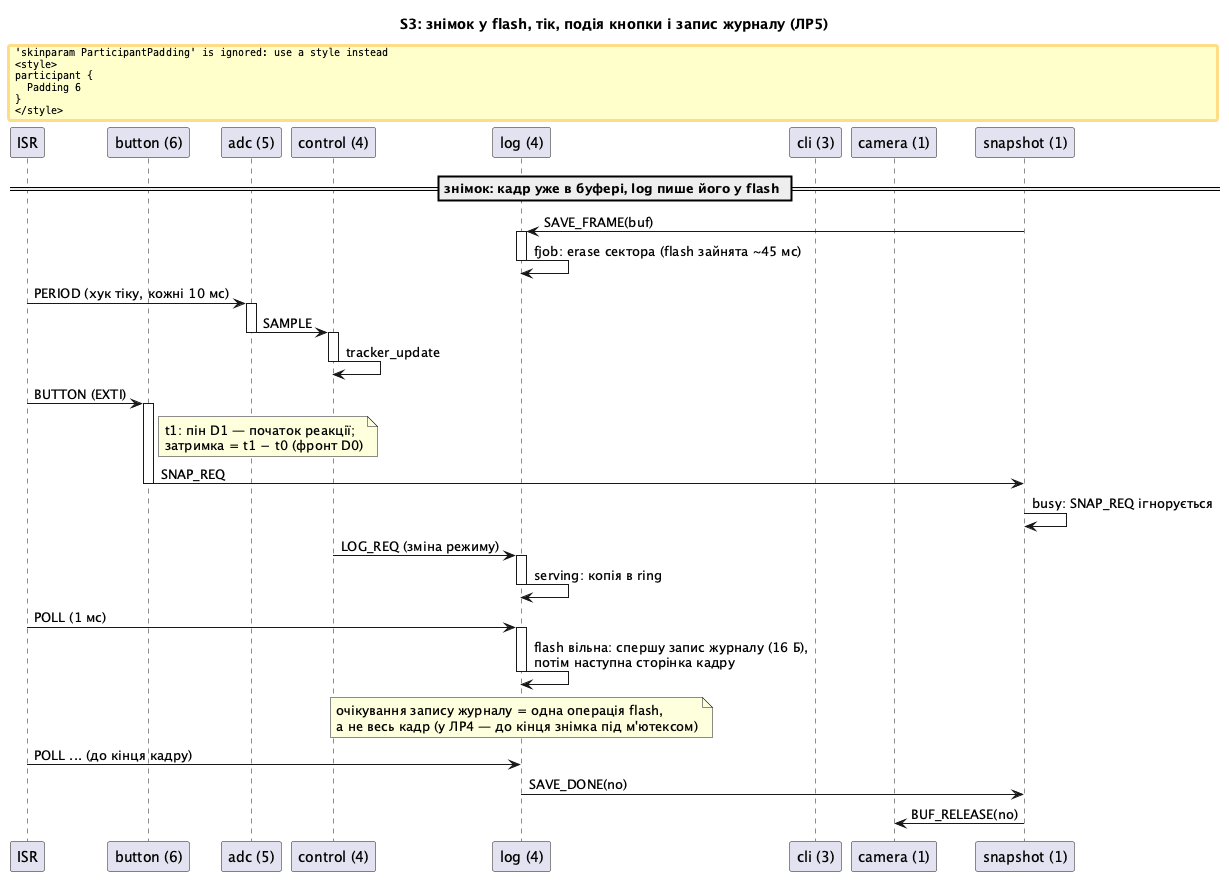

The diagram above was rendered by PlantUML. Its source (embedded in the PNG):
@startuml seq_s3
title S3: знімок у flash, тік, подія кнопки і запис журналу (ЛР5)
skinparam ParticipantPadding 6
participant "ISR" as isr
participant "button (6)" as button
participant "adc (5)" as adc
participant "control (4)" as control
participant "log (4)" as log
participant "cli (3)" as cli
participant "camera (1)" as camera
participant "snapshot (1)" as snapshot
== знімок: кадр уже в буфері, log пише його у flash ==
snapshot -> log : SAVE_FRAME(buf)
activate log
log -> log : fjob: erase сектора (flash зайнята ~45 мс)
deactivate log
isr -> adc : PERIOD (хук тіку, кожні 10 мс)
activate adc
adc -> control : SAMPLE
deactivate adc
activate control
control -> control : tracker_update
deactivate control
isr -> button : BUTTON (EXTI)
activate button
note right of button : t1: пін D1 — початок реакції;\nзатримка = t1 − t0 (фронт D0)
button -> snapshot : SNAP_REQ
deactivate button
snapshot -> snapshot : busy: SNAP_REQ ігнорується
control -> log : LOG_REQ (зміна режиму)
activate log
log -> log : serving: копія в ring
deactivate log
isr -> log : POLL (1 мс)
activate log
log -> log : flash вільна: спершу запис журналу (16 Б),\nпотім наступна сторінка кадру
deactivate log
note over log : очікування запису журналу = одна операція flash,\nа не весь кадр (у ЛР4 — до кінця знімка під м'ютексом)
isr -> log : POLL ... (до кінця кадру)
log -> snapshot : SAVE_DONE(no)
snapshot -> camera : BUF_RELEASE(no)
@enduml